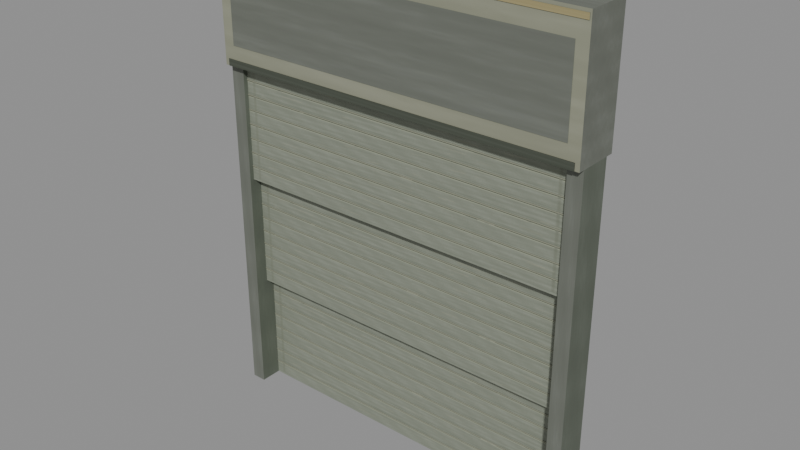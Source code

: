 # Source: security_shutter.blend  (saved by Blender 4.3.34; exported with 4.5.12 LTS)
import bpy
from mathutils import Matrix  # noqa: F401  (used for matrix-valued properties, if any)

bpy.ops.wm.read_factory_settings(use_empty=True)
scene = bpy.context.scene
scene.name = 'security_shutter'

# ---- collections
col_security_shutter___editable_modular_mechanism = bpy.data.collections.new('security_shutter | Editable modular mechanism'); scene.collection.children.link(col_security_shutter___editable_modular_mechanism)

# ---- images (referenced by path relative to the original .blend; pixels are not part of the script)
import os
ASSET_DIR = os.environ.get("B2B_ASSET_DIR", "")  # directory of the original .blend (textures are referenced by path, not embedded)
HERE = os.path.dirname(os.path.abspath(__file__))  # packed textures are extracted next to this script under _unpacked/

def load_image(name, relpath, width, height, colorspace="sRGB"):
    """Load a texture the original file referenced (path relative to the .blend, or extracted next to this script)."""
    p = next((c for c in (os.path.join(HERE, relpath), os.path.join(ASSET_DIR, relpath)) if relpath and os.path.exists(c)), "")
    if p:
        img = bpy.data.images.load(p, check_existing=True)
        img.name = name
    else:  # same state as the original file: an image datablock whose file is absent (Cycles renders it pink)
        img = bpy.data.images.new(name, width, height)
        img.source = "FILE"
        img.filepath = "//" + (relpath or name)
    img.colorspace_settings.name = colorspace
    return img
img_security_shutter_png = load_image('security_shutter.png', '_unpacked/security_shutter.d124a270.png', 256, 256, 'sRGB')

# ---- materials (node trees are filled in below, after node groups)
mat_fitted_brushed_metal_and_rubber = bpy.data.materials.new('Fitted brushed metal and rubber')

# ---- material node trees
mat_fitted_brushed_metal_and_rubber.use_nodes = True; mat_fitted_brushed_metal_and_rubber.node_tree.nodes.clear()
_N = mat_fitted_brushed_metal_and_rubber.node_tree.nodes; _L = mat_fitted_brushed_metal_and_rubber.node_tree.links
n0 = _N.new('ShaderNodeBsdfPrincipled'); n0.name = 'Principled BSDF'; n0.location = (10, 300)
n0.inputs[1].default_value = 0.12
n0.inputs[2].default_value = 0.69
n1 = _N.new('ShaderNodeOutputMaterial'); n1.name = 'Material Output'; n1.location = (300, 300)
n2 = _N.new('ShaderNodeTexImage'); n2.name = 'Packed GIMP diffuse'; n2.location = (0, 0)
n2.image = img_security_shutter_png
n2.extension = 'EXTEND'
_L.new(n0.outputs[0], n1.inputs[0])
_L.new(n2.outputs[0], n0.inputs[0])
n1.is_active_output = True

# ---- meshes
me_shutter_frame = bpy.data.meshes.new('Shutter_Frame')
me_shutter_frame.from_pydata([(-1.3, 0.11, 0.0), (-1.2, 0.11, 0.0), (-1.2, 0.11, 2.4), (-1.3, 0.11, 2.4), (-1.3, -0.11, 0.0), (-1.2, -0.11, 0.0), (-1.2, -0.11, 2.4), (-1.3, -0.11, 2.4), (-1.286, -0.108, 0.04), (-1.214, -0.108, 0.04), (-1.214, -0.108, 2.37), (-1.286, -0.108, 2.37), (-1.286, -0.109, 0.04), (-1.214, -0.109, 0.04), (-1.214, -0.109, 2.37), (-1.286, -0.109, 2.37), (1.2, 0.11, 0.0), (1.3, 0.11, 0.0), (1.3, 0.11, 2.4), (1.2, 0.11, 2.4), (1.2, -0.11, 0.0), (1.3, -0.11, 0.0), (1.3, -0.11, 2.4), (1.2, -0.11, 2.4), (1.214, -0.108, 0.04), (1.286, -0.108, 0.04), (1.286, -0.108, 2.37), (1.214, -0.108, 2.37), (1.214, -0.109, 0.04), (1.286, -0.109, 0.04), (1.286, -0.109, 2.37), (1.214, -0.109, 2.37), (-1.3, 0.16, 2.4), (1.3, 0.16, 2.4), (1.3, 0.16, 3.24), (-1.3, 0.16, 3.24), (-1.3, -0.156, 2.4), (1.3, -0.156, 2.4), (1.3, -0.156, 3.24), (-1.3, -0.156, 3.24), (-1.22, -0.155, 2.54), (1.22, -0.155, 2.54), (1.22, -0.155, 3.08), (-1.22, -0.155, 3.08), (-1.22, -0.158, 2.54), (1.22, -0.158, 2.54), (1.22, -0.158, 3.08), (-1.22, -0.158, 3.08), (-1.27, -0.155, 2.4), (1.27, -0.155, 2.4), (1.27, -0.155, 2.447), (-1.27, -0.155, 2.447), (-1.27, -0.16, 2.4), (1.27, -0.16, 2.4), (1.27, -0.16, 2.447), (-1.27, -0.16, 2.447), (-1.29, -0.155, 3.185), (1.29, -0.155, 3.185), (1.29, -0.155, 3.221), (-1.29, -0.155, 3.221), (-1.29, -0.16, 3.185), (1.29, -0.16, 3.185), (1.29, -0.16, 3.221), (-1.29, -0.16, 3.221)], [], [(4, 5, 6, 7), (1, 0, 3, 2), (0, 4, 7, 3), (5, 1, 2, 6), (3, 7, 6, 2), (0, 1, 5, 4), (12, 13, 14, 15), (9, 8, 11, 10), (8, 12, 15, 11), (13, 9, 10, 14), (11, 15, 14, 10), (8, 9, 13, 12), (20, 21, 22, 23), (17, 16, 19, 18), (16, 20, 23, 19), (21, 17, 18, 22), (19, 23, 22, 18), (16, 17, 21, 20), (28, 29, 30, 31), (25, 24, 27, 26), (24, 28, 31, 27), (29, 25, 26, 30), (27, 31, 30, 26), (24, 25, 29, 28), (36, 37, 38, 39), (33, 32, 35, 34), (32, 36, 39, 35), (37, 33, 34, 38), (35, 39, 38, 34), (32, 33, 37, 36), (44, 45, 46, 47), (41, 40, 43, 42), (40, 44, 47, 43), (45, 41, 42, 46), (43, 47, 46, 42), (40, 41, 45, 44), (52, 53, 54, 55), (49, 48, 51, 50), (48, 52, 55, 51), (53, 49, 50, 54), (51, 55, 54, 50), (48, 49, 53, 52), (60, 61, 62, 63), (57, 56, 59, 58), (56, 60, 63, 59), (61, 57, 58, 62), (59, 63, 62, 58), (56, 57, 61, 60)])
_uv = me_shutter_frame.uv_layers.new(name='Fitted GIMP diffuse UV')
_uv.uv.foreach_set('vector', [0.01562, 0.8203, 0.1094, 0.8203, 0.1094, 0.9844, 0.01562, 0.9844, 0.01562, 0.8203, 0.1094, 0.8203, 0.1094, 0.9844, 0.01562, 0.9844, 0.3906, 0.8203, 0.4844, 0.8203, 0.4844, 0.9844, 0.3906, 0.9844, 0.3906, 0.8203, 0.4844, 0.8203, 0.4844, 0.9844, 0.3906, 0.9844, 0.1406, 0.8203, 0.1406, 0.9844, 0.2344, 0.9844, 0.2344, 0.8203, 0.3906, 0.8203, 0.4844, 0.8203, 0.4844, 0.9844, 0.3906, 0.9844, 0.2656, 0.8203, 0.3594, 0.8203, 0.3594, 0.9844, 0.2656, 0.9844, 0.2656, 0.8203, 0.3594, 0.8203, 0.3594, 0.9844, 0.2656, 0.9844, 0.2656, 0.8203, 0.3594, 0.8203, 0.3594, 0.9844, 0.2656, 0.9844, 0.2656, 0.8203, 0.3594, 0.8203, 0.3594, 0.9844, 0.2656, 0.9844, 0.2656, 0.8203, 0.2656, 0.9844, 0.3594, 0.9844, 0.3594, 0.8203, 0.2656, 0.8203, 0.3594, 0.8203, 0.3594, 0.9844, 0.2656, 0.9844, 0.01562, 0.8203, 0.1094, 0.8203, 0.1094, 0.9844, 0.01562, 0.9844, 0.01562, 0.8203, 0.1094, 0.8203, 0.1094, 0.9844, 0.01562, 0.9844, 0.3906, 0.8203, 0.4844, 0.8203, 0.4844, 0.9844, 0.3906, 0.9844, 0.3906, 0.8203, 0.4844, 0.8203, 0.4844, 0.9844, 0.3906, 0.9844, 0.1406, 0.8203, 0.1406, 0.9844, 0.2344, 0.9844, 0.2344, 0.8203, 0.3906, 0.8203, 0.4844, 0.8203, 0.4844, 0.9844, 0.3906, 0.9844, 0.2656, 0.8203, 0.3594, 0.8203, 0.3594, 0.9844, 0.2656, 0.9844, 0.2656, 0.8203, 0.3594, 0.8203, 0.3594, 0.9844, 0.2656, 0.9844, 0.2656, 0.8203, 0.3594, 0.8203, 0.3594, 0.9844, 0.2656, 0.9844, 0.2656, 0.8203, 0.3594, 0.8203, 0.3594, 0.9844, 0.2656, 0.9844, 0.2656, 0.8203, 0.2656, 0.9844, 0.3594, 0.9844, 0.3594, 0.8203, 0.2656, 0.8203, 0.3594, 0.8203, 0.3594, 0.9844, 0.2656, 0.9844, 0.1406, 0.8203, 0.2344, 0.8203, 0.2344, 0.9844, 0.1406, 0.9844, 0.3906, 0.8203, 0.4844, 0.8203, 0.4844, 0.9844, 0.3906, 0.9844, 0.01562, 0.8203, 0.1094, 0.8203, 0.1094, 0.9844, 0.01562, 0.9844, 0.01562, 0.8203, 0.1094, 0.8203, 0.1094, 0.9844, 0.01562, 0.9844, 0.01562, 0.8203, 0.01562, 0.9844, 0.1094, 0.9844, 0.1094, 0.8203, 0.01562, 0.8203, 0.1094, 0.8203, 0.1094, 0.9844, 0.01562, 0.9844, 0.01562, 0.8203, 0.1094, 0.8203, 0.1094, 0.9844, 0.01562, 0.9844, 0.01562, 0.8203, 0.1094, 0.8203, 0.1094, 0.9844, 0.01562, 0.9844, 0.01562, 0.8203, 0.1094, 0.8203, 0.1094, 0.9844, 0.01562, 0.9844, 0.01562, 0.8203, 0.1094, 0.8203, 0.1094, 0.9844, 0.01562, 0.9844, 0.01562, 0.8203, 0.01562, 0.9844, 0.1094, 0.9844, 0.1094, 0.8203, 0.01562, 0.8203, 0.1094, 0.8203, 0.1094, 0.9844, 0.01562, 0.9844, 0.6406, 0.8203, 0.7344, 0.8203, 0.7344, 0.9844, 0.6406, 0.9844, 0.2656, 0.8203, 0.3594, 0.8203, 0.3594, 0.9844, 0.2656, 0.9844, 0.2656, 0.8203, 0.3594, 0.8203, 0.3594, 0.9844, 0.2656, 0.9844, 0.2656, 0.8203, 0.3594, 0.8203, 0.3594, 0.9844, 0.2656, 0.9844, 0.2656, 0.8203, 0.2656, 0.9844, 0.3594, 0.9844, 0.3594, 0.8203, 0.2656, 0.8203, 0.3594, 0.8203, 0.3594, 0.9844, 0.2656, 0.9844, 0.5156, 0.8203, 0.6094, 0.8203, 0.6094, 0.9844, 0.5156, 0.9844, 0.01562, 0.8203, 0.1094, 0.8203, 0.1094, 0.9844, 0.01562, 0.9844, 0.01562, 0.8203, 0.1094, 0.8203, 0.1094, 0.9844, 0.01562, 0.9844, 0.01562, 0.8203, 0.1094, 0.8203, 0.1094, 0.9844, 0.01562, 0.9844, 0.01562, 0.8203, 0.01562, 0.9844, 0.1094, 0.9844, 0.1094, 0.8203, 0.01562, 0.8203, 0.1094, 0.8203, 0.1094, 0.9844, 0.01562, 0.9844])
me_shutter_frame.materials.append(mat_fitted_brushed_metal_and_rubber)
me_shutter_frame.update()
me_shared_closed_2_40_x_0_80_roll_grille_bank = bpy.data.meshes.new('Shared closed 2.40 x 0.80 roll grille bank')
me_shared_closed_2_40_x_0_80_roll_grille_bank.from_pydata([(-1.2, 0.019, -0.4), (1.2, 0.019, -0.4), (1.2, 0.019, 0.4), (-1.2, 0.019, 0.4), (-1.2, -0.019, -0.4), (1.2, -0.019, -0.4), (1.2, -0.019, 0.4), (-1.2, -0.019, 0.4), (-1.2, 0.0225, -0.303), (1.2, 0.0225, -0.303), (1.2, 0.0225, -0.296), (-1.2, 0.0225, -0.296), (-1.2, 0.019, -0.303), (1.2, 0.019, -0.303), (1.2, 0.019, -0.296), (-1.2, 0.019, -0.296), (-1.2, -0.019, -0.303), (1.2, -0.019, -0.303), (1.2, -0.019, -0.296), (-1.2, -0.019, -0.296), (-1.2, -0.0225, -0.303), (1.2, -0.0225, -0.303), (1.2, -0.0225, -0.296), (-1.2, -0.0225, -0.296), (-1.2, 0.0225, -0.203), (1.2, 0.0225, -0.203), (1.2, 0.0225, -0.196), (-1.2, 0.0225, -0.196), (-1.2, 0.019, -0.203), (1.2, 0.019, -0.203), (1.2, 0.019, -0.196), (-1.2, 0.019, -0.196), (-1.2, -0.019, -0.203), (1.2, -0.019, -0.203), (1.2, -0.019, -0.196), (-1.2, -0.019, -0.196), (-1.2, -0.0225, -0.203), (1.2, -0.0225, -0.203), (1.2, -0.0225, -0.196), (-1.2, -0.0225, -0.196), (-1.2, 0.0225, -0.103), (1.2, 0.0225, -0.103), (1.2, 0.0225, -0.096), (-1.2, 0.0225, -0.096), (-1.2, 0.019, -0.103), (1.2, 0.019, -0.103), (1.2, 0.019, -0.096), (-1.2, 0.019, -0.096), (-1.2, -0.019, -0.103), (1.2, -0.019, -0.103), (1.2, -0.019, -0.096), (-1.2, -0.019, -0.096), (-1.2, -0.0225, -0.103), (1.2, -0.0225, -0.103), (1.2, -0.0225, -0.096), (-1.2, -0.0225, -0.096), (-1.2, 0.0225, -0.003), (1.2, 0.0225, -0.003), (1.2, 0.0225, 0.004), (-1.2, 0.0225, 0.004), (-1.2, 0.019, -0.003), (1.2, 0.019, -0.003), (1.2, 0.019, 0.004), (-1.2, 0.019, 0.004), (-1.2, -0.019, -0.003), (1.2, -0.019, -0.003), (1.2, -0.019, 0.004), (-1.2, -0.019, 0.004), (-1.2, -0.0225, -0.003), (1.2, -0.0225, -0.003), (1.2, -0.0225, 0.004), (-1.2, -0.0225, 0.004), (-1.2, 0.0225, 0.097), (1.2, 0.0225, 0.097), (1.2, 0.0225, 0.104), (-1.2, 0.0225, 0.104), (-1.2, 0.019, 0.097), (1.2, 0.019, 0.097), (1.2, 0.019, 0.104), (-1.2, 0.019, 0.104), (-1.2, -0.019, 0.097), (1.2, -0.019, 0.097), (1.2, -0.019, 0.104), (-1.2, -0.019, 0.104), (-1.2, -0.0225, 0.097), (1.2, -0.0225, 0.097), (1.2, -0.0225, 0.104), (-1.2, -0.0225, 0.104), (-1.2, 0.0225, 0.197), (1.2, 0.0225, 0.197), (1.2, 0.0225, 0.204), (-1.2, 0.0225, 0.204), (-1.2, 0.019, 0.197), (1.2, 0.019, 0.197), (1.2, 0.019, 0.204), (-1.2, 0.019, 0.204), (-1.2, -0.019, 0.197), (1.2, -0.019, 0.197), (1.2, -0.019, 0.204), (-1.2, -0.019, 0.204), (-1.2, -0.0225, 0.197), (1.2, -0.0225, 0.197), (1.2, -0.0225, 0.204), (-1.2, -0.0225, 0.204), (-1.2, 0.0225, 0.297), (1.2, 0.0225, 0.297), (1.2, 0.0225, 0.304), (-1.2, 0.0225, 0.304), (-1.2, 0.019, 0.297), (1.2, 0.019, 0.297), (1.2, 0.019, 0.304), (-1.2, 0.019, 0.304), (-1.2, -0.019, 0.297), (1.2, -0.019, 0.297), (1.2, -0.019, 0.304), (-1.2, -0.019, 0.304), (-1.2, -0.0225, 0.297), (1.2, -0.0225, 0.297), (1.2, -0.0225, 0.304), (-1.2, -0.0225, 0.304)], [], [(4, 5, 6, 7), (1, 0, 3, 2), (0, 4, 7, 3), (5, 1, 2, 6), (3, 7, 6, 2), (0, 1, 5, 4), (12, 13, 14, 15), (9, 8, 11, 10), (8, 12, 15, 11), (13, 9, 10, 14), (11, 15, 14, 10), (8, 9, 13, 12), (20, 21, 22, 23), (17, 16, 19, 18), (16, 20, 23, 19), (21, 17, 18, 22), (19, 23, 22, 18), (16, 17, 21, 20), (28, 29, 30, 31), (25, 24, 27, 26), (24, 28, 31, 27), (29, 25, 26, 30), (27, 31, 30, 26), (24, 25, 29, 28), (36, 37, 38, 39), (33, 32, 35, 34), (32, 36, 39, 35), (37, 33, 34, 38), (35, 39, 38, 34), (32, 33, 37, 36), (44, 45, 46, 47), (41, 40, 43, 42), (40, 44, 47, 43), (45, 41, 42, 46), (43, 47, 46, 42), (40, 41, 45, 44), (52, 53, 54, 55), (49, 48, 51, 50), (48, 52, 55, 51), (53, 49, 50, 54), (51, 55, 54, 50), (48, 49, 53, 52), (60, 61, 62, 63), (57, 56, 59, 58), (56, 60, 63, 59), (61, 57, 58, 62), (59, 63, 62, 58), (56, 57, 61, 60), (68, 69, 70, 71), (65, 64, 67, 66), (64, 68, 71, 67), (69, 65, 66, 70), (67, 71, 70, 66), (64, 65, 69, 68), (76, 77, 78, 79), (73, 72, 75, 74), (72, 76, 79, 75), (77, 73, 74, 78), (75, 79, 78, 74), (72, 73, 77, 76), (84, 85, 86, 87), (81, 80, 83, 82), (80, 84, 87, 83), (85, 81, 82, 86), (83, 87, 86, 82), (80, 81, 85, 84), (92, 93, 94, 95), (89, 88, 91, 90), (88, 92, 95, 91), (93, 89, 90, 94), (91, 95, 94, 90), (88, 89, 93, 92), (100, 101, 102, 103), (97, 96, 99, 98), (96, 100, 103, 99), (101, 97, 98, 102), (99, 103, 102, 98), (96, 97, 101, 100), (108, 109, 110, 111), (105, 104, 107, 106), (104, 108, 111, 107), (109, 105, 106, 110), (107, 111, 110, 106), (104, 105, 109, 108), (116, 117, 118, 119), (113, 112, 115, 114), (112, 116, 119, 115), (117, 113, 114, 118), (115, 119, 118, 114), (112, 113, 117, 116)])
_uv = me_shared_closed_2_40_x_0_80_roll_grille_bank.uv_layers.new(name='Fitted GIMP diffuse UV')
_uv.uv.foreach_set('vector', [0.03125, 0.04688, 0.9688, 0.04688, 0.9688, 0.7656, 0.03125, 0.7656, 0.03125, 0.04688, 0.9688, 0.04688, 0.9688, 0.7656, 0.03125, 0.7656, 0.2656, 0.8203, 0.3594, 0.8203, 0.3594, 0.9844, 0.2656, 0.9844, 0.2656, 0.8203, 0.3594, 0.8203, 0.3594, 0.9844, 0.2656, 0.9844, 0.2656, 0.8203, 0.2656, 0.9844, 0.3594, 0.9844, 0.3594, 0.8203, 0.2656, 0.8203, 0.3594, 0.8203, 0.3594, 0.9844, 0.2656, 0.9844, 0.1406, 0.8203, 0.2344, 0.8203, 0.2344, 0.9844, 0.1406, 0.9844, 0.1406, 0.8203, 0.2344, 0.8203, 0.2344, 0.9844, 0.1406, 0.9844, 0.01562, 0.8203, 0.1094, 0.8203, 0.1094, 0.9844, 0.01562, 0.9844, 0.01562, 0.8203, 0.1094, 0.8203, 0.1094, 0.9844, 0.01562, 0.9844, 0.01562, 0.8203, 0.01562, 0.9844, 0.1094, 0.9844, 0.1094, 0.8203, 0.01562, 0.8203, 0.1094, 0.8203, 0.1094, 0.9844, 0.01562, 0.9844, 0.1406, 0.8203, 0.2344, 0.8203, 0.2344, 0.9844, 0.1406, 0.9844, 0.1406, 0.8203, 0.2344, 0.8203, 0.2344, 0.9844, 0.1406, 0.9844, 0.01562, 0.8203, 0.1094, 0.8203, 0.1094, 0.9844, 0.01562, 0.9844, 0.01562, 0.8203, 0.1094, 0.8203, 0.1094, 0.9844, 0.01562, 0.9844, 0.01562, 0.8203, 0.01562, 0.9844, 0.1094, 0.9844, 0.1094, 0.8203, 0.01562, 0.8203, 0.1094, 0.8203, 0.1094, 0.9844, 0.01562, 0.9844, 0.1406, 0.8203, 0.2344, 0.8203, 0.2344, 0.9844, 0.1406, 0.9844, 0.1406, 0.8203, 0.2344, 0.8203, 0.2344, 0.9844, 0.1406, 0.9844, 0.01562, 0.8203, 0.1094, 0.8203, 0.1094, 0.9844, 0.01562, 0.9844, 0.01562, 0.8203, 0.1094, 0.8203, 0.1094, 0.9844, 0.01562, 0.9844, 0.01562, 0.8203, 0.01562, 0.9844, 0.1094, 0.9844, 0.1094, 0.8203, 0.01562, 0.8203, 0.1094, 0.8203, 0.1094, 0.9844, 0.01562, 0.9844, 0.1406, 0.8203, 0.2344, 0.8203, 0.2344, 0.9844, 0.1406, 0.9844, 0.1406, 0.8203, 0.2344, 0.8203, 0.2344, 0.9844, 0.1406, 0.9844, 0.01562, 0.8203, 0.1094, 0.8203, 0.1094, 0.9844, 0.01562, 0.9844, 0.01562, 0.8203, 0.1094, 0.8203, 0.1094, 0.9844, 0.01562, 0.9844, 0.01562, 0.8203, 0.01562, 0.9844, 0.1094, 0.9844, 0.1094, 0.8203, 0.01562, 0.8203, 0.1094, 0.8203, 0.1094, 0.9844, 0.01562, 0.9844, 0.1406, 0.8203, 0.2344, 0.8203, 0.2344, 0.9844, 0.1406, 0.9844, 0.1406, 0.8203, 0.2344, 0.8203, 0.2344, 0.9844, 0.1406, 0.9844, 0.01562, 0.8203, 0.1094, 0.8203, 0.1094, 0.9844, 0.01562, 0.9844, 0.01562, 0.8203, 0.1094, 0.8203, 0.1094, 0.9844, 0.01562, 0.9844, 0.01562, 0.8203, 0.01562, 0.9844, 0.1094, 0.9844, 0.1094, 0.8203, 0.01562, 0.8203, 0.1094, 0.8203, 0.1094, 0.9844, 0.01562, 0.9844, 0.1406, 0.8203, 0.2344, 0.8203, 0.2344, 0.9844, 0.1406, 0.9844, 0.1406, 0.8203, 0.2344, 0.8203, 0.2344, 0.9844, 0.1406, 0.9844, 0.01562, 0.8203, 0.1094, 0.8203, 0.1094, 0.9844, 0.01562, 0.9844, 0.01562, 0.8203, 0.1094, 0.8203, 0.1094, 0.9844, 0.01562, 0.9844, 0.01562, 0.8203, 0.01562, 0.9844, 0.1094, 0.9844, 0.1094, 0.8203, 0.01562, 0.8203, 0.1094, 0.8203, 0.1094, 0.9844, 0.01562, 0.9844, 0.1406, 0.8203, 0.2344, 0.8203, 0.2344, 0.9844, 0.1406, 0.9844, 0.1406, 0.8203, 0.2344, 0.8203, 0.2344, 0.9844, 0.1406, 0.9844, 0.01562, 0.8203, 0.1094, 0.8203, 0.1094, 0.9844, 0.01562, 0.9844, 0.01562, 0.8203, 0.1094, 0.8203, 0.1094, 0.9844, 0.01562, 0.9844, 0.01562, 0.8203, 0.01562, 0.9844, 0.1094, 0.9844, 0.1094, 0.8203, 0.01562, 0.8203, 0.1094, 0.8203, 0.1094, 0.9844, 0.01562, 0.9844, 0.1406, 0.8203, 0.2344, 0.8203, 0.2344, 0.9844, 0.1406, 0.9844, 0.1406, 0.8203, 0.2344, 0.8203, 0.2344, 0.9844, 0.1406, 0.9844, 0.01562, 0.8203, 0.1094, 0.8203, 0.1094, 0.9844, 0.01562, 0.9844, 0.01562, 0.8203, 0.1094, 0.8203, 0.1094, 0.9844, 0.01562, 0.9844, 0.01562, 0.8203, 0.01562, 0.9844, 0.1094, 0.9844, 0.1094, 0.8203, 0.01562, 0.8203, 0.1094, 0.8203, 0.1094, 0.9844, 0.01562, 0.9844, 0.1406, 0.8203, 0.2344, 0.8203, 0.2344, 0.9844, 0.1406, 0.9844, 0.1406, 0.8203, 0.2344, 0.8203, 0.2344, 0.9844, 0.1406, 0.9844, 0.01562, 0.8203, 0.1094, 0.8203, 0.1094, 0.9844, 0.01562, 0.9844, 0.01562, 0.8203, 0.1094, 0.8203, 0.1094, 0.9844, 0.01562, 0.9844, 0.01562, 0.8203, 0.01562, 0.9844, 0.1094, 0.9844, 0.1094, 0.8203, 0.01562, 0.8203, 0.1094, 0.8203, 0.1094, 0.9844, 0.01562, 0.9844, 0.1406, 0.8203, 0.2344, 0.8203, 0.2344, 0.9844, 0.1406, 0.9844, 0.1406, 0.8203, 0.2344, 0.8203, 0.2344, 0.9844, 0.1406, 0.9844, 0.01562, 0.8203, 0.1094, 0.8203, 0.1094, 0.9844, 0.01562, 0.9844, 0.01562, 0.8203, 0.1094, 0.8203, 0.1094, 0.9844, 0.01562, 0.9844, 0.01562, 0.8203, 0.01562, 0.9844, 0.1094, 0.9844, 0.1094, 0.8203, 0.01562, 0.8203, 0.1094, 0.8203, 0.1094, 0.9844, 0.01562, 0.9844, 0.1406, 0.8203, 0.2344, 0.8203, 0.2344, 0.9844, 0.1406, 0.9844, 0.1406, 0.8203, 0.2344, 0.8203, 0.2344, 0.9844, 0.1406, 0.9844, 0.01562, 0.8203, 0.1094, 0.8203, 0.1094, 0.9844, 0.01562, 0.9844, 0.01562, 0.8203, 0.1094, 0.8203, 0.1094, 0.9844, 0.01562, 0.9844, 0.01562, 0.8203, 0.01562, 0.9844, 0.1094, 0.9844, 0.1094, 0.8203, 0.01562, 0.8203, 0.1094, 0.8203, 0.1094, 0.9844, 0.01562, 0.9844, 0.1406, 0.8203, 0.2344, 0.8203, 0.2344, 0.9844, 0.1406, 0.9844, 0.1406, 0.8203, 0.2344, 0.8203, 0.2344, 0.9844, 0.1406, 0.9844, 0.01562, 0.8203, 0.1094, 0.8203, 0.1094, 0.9844, 0.01562, 0.9844, 0.01562, 0.8203, 0.1094, 0.8203, 0.1094, 0.9844, 0.01562, 0.9844, 0.01562, 0.8203, 0.01562, 0.9844, 0.1094, 0.9844, 0.1094, 0.8203, 0.01562, 0.8203, 0.1094, 0.8203, 0.1094, 0.9844, 0.01562, 0.9844, 0.1406, 0.8203, 0.2344, 0.8203, 0.2344, 0.9844, 0.1406, 0.9844, 0.1406, 0.8203, 0.2344, 0.8203, 0.2344, 0.9844, 0.1406, 0.9844, 0.01562, 0.8203, 0.1094, 0.8203, 0.1094, 0.9844, 0.01562, 0.9844, 0.01562, 0.8203, 0.1094, 0.8203, 0.1094, 0.9844, 0.01562, 0.9844, 0.01562, 0.8203, 0.01562, 0.9844, 0.1094, 0.9844, 0.1094, 0.8203, 0.01562, 0.8203, 0.1094, 0.8203, 0.1094, 0.9844, 0.01562, 0.9844, 0.1406, 0.8203, 0.2344, 0.8203, 0.2344, 0.9844, 0.1406, 0.9844, 0.1406, 0.8203, 0.2344, 0.8203, 0.2344, 0.9844, 0.1406, 0.9844, 0.01562, 0.8203, 0.1094, 0.8203, 0.1094, 0.9844, 0.01562, 0.9844, 0.01562, 0.8203, 0.1094, 0.8203, 0.1094, 0.9844, 0.01562, 0.9844, 0.01562, 0.8203, 0.01562, 0.9844, 0.1094, 0.9844, 0.1094, 0.8203, 0.01562, 0.8203, 0.1094, 0.8203, 0.1094, 0.9844, 0.01562, 0.9844])
me_shared_closed_2_40_x_0_80_roll_grille_bank.materials.append(mat_fitted_brushed_metal_and_rubber)
me_shared_closed_2_40_x_0_80_roll_grille_bank.update()

# ---- objects
ob_shutter_frame = bpy.data.objects.new('Shutter_Frame', me_shutter_frame)
ob_shutter_grille_lower = bpy.data.objects.new('Shutter_Grille_Lower', me_shared_closed_2_40_x_0_80_roll_grille_bank)
ob_shutter_grille_middle = bpy.data.objects.new('Shutter_Grille_Middle', me_shared_closed_2_40_x_0_80_roll_grille_bank)
ob_shutter_grille_upper = bpy.data.objects.new('Shutter_Grille_Upper', me_shared_closed_2_40_x_0_80_roll_grille_bank)

# ---- transforms, parenting, visibility, modifiers, constraints
ob_shutter_frame.location = (0.0, 0.0, 0.0)
ob_shutter_grille_lower.parent = ob_shutter_frame
ob_shutter_grille_lower.location = (0.0, 0.06, 0.4)
ob_shutter_grille_middle.parent = ob_shutter_frame
ob_shutter_grille_middle.location = (0.0, 0.0, 1.2)
ob_shutter_grille_upper.parent = ob_shutter_frame
ob_shutter_grille_upper.location = (0.0, -0.06, 2.0)

# ---- collection membership
col_security_shutter___editable_modular_mechanism.objects.link(ob_shutter_frame)
col_security_shutter___editable_modular_mechanism.objects.link(ob_shutter_grille_lower)
col_security_shutter___editable_modular_mechanism.objects.link(ob_shutter_grille_middle)
col_security_shutter___editable_modular_mechanism.objects.link(ob_shutter_grille_upper)

# ---- scene / render settings (as saved in the file)
scene.frame_start = 0; scene.frame_end = 54; scene.frame_set(0)
scene.render.engine = 'BLENDER_EEVEE_NEXT'
scene.render.fps = 30
bpy.context.view_layer.update()

# ---- added for rendering (the .blend has no active camera and no usable light): camera, sun + grey world if the file has none
cam_auto = bpy.data.cameras.new('AutoCamera')
cam_auto.lens = 50.0
cam_auto.sensor_width = 36.0
cam_auto.clip_end = 1000.0
ob_auto_camera = bpy.data.objects.new('AutoCamera', cam_auto)
scene.collection.objects.link(ob_auto_camera)
ob_auto_camera.location = (3.85498, -4.62598, 4.70398)
ob_auto_camera.rotation_euler = (1.09748, -7.21219e-08, 0.694738)
scene.camera = ob_auto_camera
light_auto_sun = bpy.data.lights.new('AutoSun', 'SUN')
light_auto_sun.energy = 3.0
light_auto_sun.angle = 0.0523599
ob_auto_sun = bpy.data.objects.new('AutoSun', light_auto_sun)
scene.collection.objects.link(ob_auto_sun)
ob_auto_sun.rotation_euler = (0.872665, 0.174533, 0.523599)
if scene.world is None:
    world_auto = bpy.data.worlds.new('AutoWorld')
    world_auto.color = (0.3, 0.3, 0.3)
    scene.world = world_auto
bpy.context.view_layer.update()
